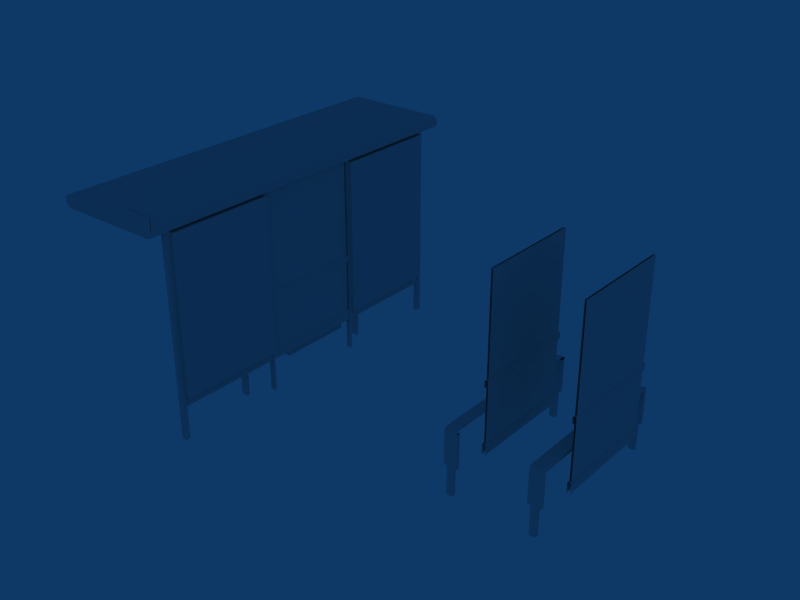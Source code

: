 # Source: Insignia_C.blend  (saved by Blender 2.49.2; exported with 4.5.12 LTS)
import bpy
from mathutils import Matrix  # noqa: F401  (used for matrix-valued properties, if any)

bpy.ops.wm.read_factory_settings(use_empty=True)
scene = bpy.context.scene
scene.name = 'Scene'

# ---- collections
col_collection_1 = bpy.data.collections.new('Collection 1'); scene.collection.children.link(col_collection_1)

# ---- world
world_world = bpy.data.worlds.new('World'); scene.world = world_world
world_world.color = (0.05656, 0.2208, 0.4)
world_world.use_sun_shadow = False
world_world.sun_shadow_jitter_overblur = 0.0
world_world.cycles.sampling_method = 'MANUAL'
world_world.cycles.sample_map_resolution = 256

# ---- meshes
me_cube_002 = bpy.data.meshes.new('Cube.002')
me_cube_002.from_pydata([(0.075, 1.965, 0.27), (0.075, 1.965, 2.2), (0.075, 0.675, 2.2), (0.075, 0.675, 0.27), (0.075, -1.965, 0.27), (0.075, -1.965, 2.2), (0.075, -0.675, 2.2), (0.075, -0.675, 0.27)], [], [(0, 1, 2, 3), (7, 6, 5, 4)])
me_cube_002.polygons.foreach_set('use_smooth', [True] * 2)
_uv = me_cube_002.uv_layers.new(name='UVTex')
_uv.uv.foreach_set('vector', [0.6836, 0.0, 0.6836, 1.0, 8.941e-08, 1.0, -8.941e-08, 6.113e-08, 0.6836, 0.0, 0.6836, 1.0, 8.941e-08, 1.0, -8.941e-08, 6.113e-08])
me_cube_002.use_remesh_preserve_volume = False
me_cube_002.use_remesh_preserve_attributes = False
me_cube_002.use_mirror_vertex_groups = False
me_cube_002.update()
me_cube_001 = bpy.data.meshes.new('Cube.001')
me_cube_001.from_pydata([(3.91, 0.96, 0.54), (3.91, -0.93, 0.55), (3.91, 0.93, 0.51), (3.91, -0.93, 0.51), (3.91, 0.93, 0.55), (3.91, 3.954e-07, 0.55), (3.91, 3.954e-07, 0.51), (3.91, -0.465, 0.55), (3.91, 0.465, 0.55), (3.91, 0.465, 0.51), (3.91, -0.465, 0.51), (3.91, -0.96, 0.54), (4.01, 0.625, 0.28), (4.01, -0.625, 0.28), (4.01, -0.625, 2.22), (4.01, 0.625, 2.22), (3.99, 0.625, 2.22), (3.99, -0.625, 2.22), (3.99, -0.625, 0.28), (3.99, 0.625, 0.28), (3.99, 0.645, 0.28), (3.75, -0.93, 0.5), (3.91, -0.93, 0.1), (3.75, -0.93, 0.1), (3.91, -0.93, 0.51), (3.87, -0.93, -0.25), (3.79, -0.93, -0.25), (3.79, -0.93, 0.1), (3.87, -0.93, 0.1), (3.87, -0.97, -0.25), (3.87, -0.97, 0.1), (3.79, -0.97, 0.1), (3.79, -0.97, -0.25), (3.75, -0.97, 0.1), (3.91, -0.97, 0.1), (3.75, -0.96, 0.53), (3.91, -0.96, 0.54), (3.91, -0.97, 0.51), (3.75, -0.97, 0.5), (3.91, -0.93, 0.1), (3.87, -0.93, -0.25), (3.87, -0.93, 0.1), (3.91, -0.97, 0.51), (3.91, -0.97, 0.1), (3.87, -0.97, -0.25), (3.87, -0.97, 0.1), (3.75, -0.93, 0.1), (3.79, -0.93, -0.25), (3.79, -0.93, 0.1), (3.75, -0.97, 0.5), (3.75, -0.96, 0.53), (3.75, -0.97, 0.1), (3.79, -0.97, -0.25), (3.79, -0.97, 0.1), (3.75, -0.465, 0.5), (3.75, 0.465, 0.5), (3.75, 0.465, 0.54), (3.75, -0.465, 0.54), (3.75, 3.954e-07, 0.5), (3.75, 3.954e-07, 0.54), (3.75, -0.4644, 0.54), (3.75, 0.4655, 0.54), (3.91, -0.4644, 0.55), (3.91, 0.4655, 0.55), (3.75, 0.0007497, 0.54), (3.91, 0.0007498, 0.55), (3.75, 0.93, 0.54), (3.75, -0.93, 0.5), (3.75, 0.93, 0.5), (3.75, -0.93, 0.54), (3.87, 0.93, 0.1), (3.79, 0.93, 0.1), (3.79, 0.93, -0.25), (3.87, 0.93, -0.25), (3.91, 0.93, 0.51), (3.75, 0.93, 0.1), (3.91, 0.93, 0.1), (3.75, 0.93, 0.5), (3.79, 0.97, 0.1), (3.79, 0.97, -0.25), (3.75, 0.97, 0.1), (3.75, 0.96, 0.53), (3.75, 0.97, 0.5), (3.79, 0.93, 0.1), (3.79, 0.93, -0.25), (3.75, 0.93, 0.1), (3.87, 0.97, 0.1), (3.87, 0.97, -0.25), (3.91, 0.97, 0.1), (3.91, 0.97, 0.51), (3.87, 0.93, 0.1), (3.87, 0.93, -0.25), (3.91, 0.93, 0.1), (3.75, -0.9296, 0.54), (3.91, -0.9296, 0.55), (3.75, 0.97, 0.5), (3.91, 0.97, 0.51), (3.91, 0.93, 0.55), (3.75, 0.93, 0.54), (3.91, 0.96, 0.54), (3.75, 0.96, 0.53), (3.91, 0.97, 0.1), (3.75, 0.97, 0.1), (3.79, 0.97, -0.25), (3.79, 0.97, 0.1), (3.87, 0.97, 0.1), (3.87, 0.97, -0.25), (3.99, 0.645, 1.02), (3.99, -0.645, 1.02), (3.99, 0.645, 0.93), (3.99, -0.645, 0.93), (3.98, 0.645, 1.01), (3.98, -0.645, 1.01), (3.98, 0.645, 0.94), (3.98, -0.645, 0.94), (3.98, 0.645, 0.15), (3.98, 0.645, 0.27), (3.99, -0.645, 0.28), (3.98, -0.645, 0.27), (3.98, -0.645, 0.15), (4.02, -0.645, 0.15), (4.02, -0.645, 0.27), (4.01, -0.645, 0.28), (4.01, 0.645, 0.28), (4.02, 0.645, 0.27), (4.02, 0.645, 0.15), (4.02, -0.645, 0.94), (4.02, 0.645, 0.94), (4.02, -0.645, 1.01), (4.02, 0.645, 1.01), (4.01, -0.645, 0.93), (4.01, 0.645, 0.93), (4.01, 0.645, 1.02), (4.01, -0.645, 1.02), (3.01, 0.625, 1.02), (3.01, -0.625, 1.02), (3.01, -0.625, 2.22), (3.01, 0.625, 2.22), (2.99, 0.625, 2.22), (2.99, -0.625, 2.22), (2.99, -0.625, 1.02), (2.99, 0.625, 1.02), (3.01, -0.645, 1.02), (3.01, 0.645, 1.02), (3.01, 0.645, 0.93), (3.01, -0.645, 0.93), (3.02, 0.645, 1.01), (3.02, -0.645, 1.01), (3.02, 0.645, 0.94), (3.02, -0.645, 0.94), (3.02, 0.645, 0.15), (3.02, 0.645, 0.27), (3.01, 0.645, 0.28), (3.01, -0.645, 0.28), (3.02, -0.645, 0.27), (3.02, -0.645, 0.15), (2.98, -0.645, 0.15), (2.98, -0.645, 0.27), (2.99, -0.645, 0.28), (2.99, 0.645, 0.28), (2.98, 0.645, 0.27), (2.98, 0.645, 0.15), (2.98, -0.645, 0.94), (2.98, 0.645, 0.94), (2.98, -0.645, 1.01), (2.98, 0.645, 1.01), (2.99, -0.645, 0.93), (2.99, 0.645, 0.93), (2.99, -0.645, 1.02), (2.99, 0.645, 1.02), (3.01, 0.625, 0.28), (3.01, -0.625, 0.28), (3.01, -0.625, 0.93), (3.01, 0.625, 0.93), (2.99, 0.625, 0.93), (2.99, -0.625, 0.93), (2.99, -0.625, 0.28), (2.99, 0.625, 0.28), (2.87, 0.97, -0.25), (2.87, 0.97, 0.1), (2.79, 0.97, 0.1), (2.79, 0.97, -0.25), (2.75, 0.97, 0.1), (2.91, 0.97, 0.1), (2.75, 0.96, 0.53), (2.91, 0.96, 0.54), (2.75, 0.93, 0.54), (2.91, 0.93, 0.55), (2.91, 0.97, 0.51), (2.75, 0.97, 0.5), (2.91, -0.9296, 0.55), (2.75, -0.9296, 0.54), (2.91, 0.93, 0.51), (2.91, 0.93, 0.1), (2.87, 0.93, -0.25), (2.87, 0.93, 0.1), (2.91, 0.97, 0.51), (2.91, 0.97, 0.1), (2.87, 0.97, -0.25), (2.87, 0.97, 0.1), (2.75, 0.93, 0.1), (2.79, 0.93, -0.25), (2.79, 0.93, 0.1), (2.75, 0.97, 0.5), (2.75, 0.96, 0.53), (2.75, 0.97, 0.1), (2.79, 0.97, -0.25), (2.79, 0.97, 0.1), (2.75, 0.93, 0.5), (2.91, 0.93, 0.1), (2.75, 0.93, 0.1), (2.91, 0.93, 0.51), (2.87, 0.93, -0.25), (2.79, 0.93, -0.25), (2.79, 0.93, 0.1), (2.87, 0.93, 0.1), (2.75, -0.93, 0.54), (2.75, 0.93, 0.5), (2.75, -0.93, 0.5), (2.75, 0.93, 0.54), (2.91, 0.0007498, 0.55), (2.75, 0.0007497, 0.54), (2.91, 0.4655, 0.55), (2.91, -0.4644, 0.55), (2.75, 0.4655, 0.54), (2.75, -0.4644, 0.54), (2.75, 3.954e-07, 0.54), (2.75, 3.954e-07, 0.5), (2.75, -0.465, 0.54), (2.75, 0.465, 0.54), (2.75, 0.465, 0.5), (2.75, -0.465, 0.5), (2.79, -0.97, 0.1), (2.79, -0.97, -0.25), (2.75, -0.97, 0.1), (2.75, -0.96, 0.53), (2.75, -0.97, 0.5), (2.79, -0.93, 0.1), (2.79, -0.93, -0.25), (2.75, -0.93, 0.1), (2.87, -0.97, 0.1), (2.87, -0.97, -0.25), (2.91, -0.97, 0.1), (2.91, -0.97, 0.51), (2.87, -0.93, 0.1), (2.87, -0.93, -0.25), (2.91, -0.93, 0.1), (2.91, -0.93, 0.51), (2.75, -0.97, 0.5), (2.91, -0.97, 0.51), (2.91, -0.96, 0.54), (2.75, -0.96, 0.53), (2.91, -0.97, 0.1), (2.75, -0.97, 0.1), (2.79, -0.97, -0.25), (2.79, -0.97, 0.1), (2.87, -0.97, 0.1), (2.87, -0.97, -0.25), (2.87, -0.93, 0.1), (2.79, -0.93, 0.1), (2.79, -0.93, -0.25), (2.87, -0.93, -0.25), (2.91, -0.93, 0.51), (2.75, -0.93, 0.1), (2.91, -0.93, 0.1), (2.75, -0.93, 0.5)], [], [(0, 4, 2, 89), (1, 3, 10, 7), (7, 10, 6, 5), (5, 6, 9, 8), (8, 9, 2, 4), (11, 42, 3, 1), (12, 15, 14, 13), (19, 18, 17, 16), (122, 123, 20, 117), (23, 21, 24, 22), (27, 28, 25, 26), (30, 31, 32, 29), (35, 36, 94, 93), (38, 37, 36, 35), (33, 34, 37, 38), (43, 39, 3, 42), (45, 44, 40, 41), (50, 69, 67, 49), (51, 49, 67, 46), (53, 48, 47, 52), (56, 66, 68, 55), (59, 56, 55, 58), (57, 59, 58, 54), (69, 57, 54, 67), (60, 93, 94, 62), (64, 60, 62, 65), (61, 64, 65, 63), (98, 61, 63, 97), (71, 72, 73, 70), (75, 76, 74, 77), (78, 79, 84, 83), (80, 85, 68, 82), (81, 82, 68, 66), (86, 90, 91, 87), (88, 89, 2, 92), (102, 95, 96, 101), (95, 100, 99, 96), (100, 98, 97, 99), (105, 106, 103, 104), (112, 108, 107, 111), (113, 109, 110, 114), (114, 112, 111, 113), (118, 117, 20, 116), (119, 118, 116, 115), (120, 125, 124, 121), (121, 124, 123, 122), (126, 127, 129, 128), (127, 126, 130, 131), (128, 129, 132, 133), (107, 108, 133, 132), (134, 137, 136, 135), (141, 140, 139, 138), (169, 168, 142, 143), (147, 146, 143, 142), (148, 149, 145, 144), (149, 148, 146, 147), (154, 151, 152, 153), (155, 150, 151, 154), (156, 157, 160, 161), (157, 158, 159, 160), (162, 164, 165, 163), (163, 167, 166, 162), (164, 168, 169, 165), (170, 173, 172, 171), (177, 176, 175, 174), (179, 178, 181, 180), (184, 186, 187, 185), (189, 184, 185, 188), (182, 189, 188, 183), (197, 196, 192, 193), (199, 195, 194, 198), (204, 203, 217, 219), (205, 200, 217, 203), (207, 206, 201, 202), (210, 209, 211, 208), (214, 213, 212, 215), (186, 224, 222, 187), (224, 221, 220, 222), (221, 225, 223, 220), (225, 191, 190, 223), (216, 228, 231, 218), (228, 226, 227, 231), (226, 229, 230, 227), (229, 219, 217, 230), (232, 237, 238, 233), (234, 236, 218, 239), (235, 216, 218, 236), (240, 241, 245, 244), (242, 246, 247, 243), (253, 252, 249, 248), (248, 249, 250, 251), (251, 250, 190, 191), (256, 255, 254, 257), (259, 258, 261, 260), (263, 265, 262, 264)])
me_cube_001.polygons.foreach_set('use_smooth', [True] * 95)
_uv = me_cube_001.uv_layers.new(name='UVTex')
_uv.uv.foreach_set('vector', [0.7637, 0.7119, 0.7812, 0.7153, 0.7812, 0.7017, 0.7578, 0.7017, 0.7383, 0.7188, 0.7617, 0.7188, 0.7617, 0.5313, 0.7383, 0.5313, 0.7383, 0.7188, 0.7617, 0.7188, 0.7617, 0.5313, 0.7383, 0.5313, 0.7383, 0.7188, 0.7617, 0.7188, 0.7617, 0.5313, 0.7383, 0.5313, 0.7383, 0.7188, 0.7617, 0.7188, 0.7617, 0.5313, 0.7383, 0.5313, 0.7637, 0.7119, 0.7578, 0.7017, 0.7812, 0.7017, 0.7812, 0.7153, 0.3281, 0.003906, 0.3281, 0.3398, 0.3867, 0.3398, 0.3867, 0.003906, 0.3281, 0.003906, 0.3867, 0.003906, 0.3867, 0.3398, 0.3281, 0.3398, 0.332, 0.9961, 0.332, 0.3477, 0.3281, 0.3477, 0.3281, 0.9961, 0.7812, 0.5653, 0.7812, 0.7017, 0.7344, 0.7051, 0.7344, 0.5653, 0.7695, 0.6903, 0.7461, 0.6903, 0.7461, 0.5312, 0.7695, 0.5312, 0.7461, 0.6903, 0.7695, 0.6903, 0.7695, 0.5312, 0.7461, 0.5312, 0.7812, 0.7119, 0.7344, 0.7153, 0.7344, 0.7188, 0.7812, 0.7153, 0.7812, 0.7017, 0.7344, 0.7051, 0.7344, 0.7153, 0.7812, 0.7119, 0.7812, 0.5653, 0.7344, 0.5653, 0.7344, 0.7051, 0.7812, 0.7017, 0.7578, 0.5653, 0.7344, 0.5653, 0.7344, 0.7051, 0.7578, 0.7051, 0.7578, 0.6903, 0.7578, 0.5312, 0.7344, 0.5312, 0.7344, 0.6903, 0.7637, 0.7119, 0.7812, 0.7153, 0.7812, 0.7017, 0.7578, 0.7017, 0.7578, 0.5653, 0.7578, 0.7017, 0.7812, 0.7017, 0.7813, 0.5653, 0.7578, 0.6903, 0.7813, 0.6903, 0.7812, 0.5312, 0.7578, 0.5312, 0.7383, 0.7188, 0.7383, 0.5313, 0.7617, 0.5313, 0.7617, 0.7188, 0.7383, 0.7188, 0.7383, 0.5313, 0.7617, 0.5313, 0.7617, 0.7188, 0.7383, 0.7188, 0.7383, 0.5313, 0.7617, 0.5313, 0.7617, 0.7188, 0.7383, 0.7188, 0.7383, 0.5313, 0.7617, 0.5313, 0.7617, 0.7188, 0.793, 0.7188, 0.793, 0.9688, 0.7305, 0.9688, 0.7305, 0.7188, 0.793, 0.7344, 0.793, 0.9844, 0.7305, 0.9844, 0.7305, 0.7344, 0.793, 0.9844, 0.793, 0.7344, 0.7305, 0.7344, 0.7305, 0.9844, 0.793, 0.9687, 0.793, 0.7188, 0.7305, 0.7188, 0.7305, 0.9688, 0.7695, 0.6903, 0.7695, 0.5312, 0.7461, 0.5312, 0.7461, 0.6903, 0.7812, 0.5653, 0.7344, 0.5653, 0.7344, 0.7051, 0.7812, 0.7017, 0.7578, 0.6903, 0.7578, 0.5312, 0.7812, 0.5312, 0.7813, 0.6903, 0.7578, 0.5653, 0.7813, 0.5653, 0.7812, 0.7017, 0.7578, 0.7017, 0.7637, 0.7119, 0.7578, 0.7017, 0.7812, 0.7017, 0.7812, 0.7153, 0.7578, 0.6903, 0.7344, 0.6903, 0.7344, 0.5312, 0.7578, 0.5312, 0.7578, 0.5653, 0.7578, 0.7051, 0.7344, 0.7051, 0.7344, 0.5653, 0.7812, 0.5653, 0.7812, 0.7017, 0.7344, 0.7051, 0.7344, 0.5653, 0.7812, 0.7017, 0.7812, 0.7119, 0.7344, 0.7153, 0.7344, 0.7051, 0.7812, 0.7119, 0.7812, 0.7153, 0.7344, 0.7188, 0.7344, 0.7153, 0.7461, 0.6903, 0.7461, 0.5312, 0.7695, 0.5312, 0.7695, 0.6903, 0.3672, 0.9961, 0.3633, 0.9961, 0.3633, 0.3477, 0.3672, 0.3477, 0.3828, 0.3477, 0.3867, 0.3477, 0.3867, 0.9961, 0.3828, 0.9961, 0.3828, 0.9961, 0.3672, 0.9961, 0.3672, 0.3477, 0.3828, 0.3477, 0.332, 0.9961, 0.3281, 0.9961, 0.3281, 0.3477, 0.332, 0.3477, 0.3594, 0.9961, 0.332, 0.9961, 0.332, 0.3477, 0.3594, 0.3477, 0.3594, 0.9961, 0.3594, 0.3477, 0.332, 0.3477, 0.332, 0.9961, 0.332, 0.9961, 0.332, 0.3477, 0.3281, 0.3477, 0.3281, 0.9961, 0.3828, 0.9961, 0.3828, 0.3477, 0.3672, 0.3477, 0.3672, 0.9961, 0.3828, 0.3477, 0.3828, 0.9961, 0.3867, 0.9961, 0.3867, 0.3477, 0.3672, 0.9961, 0.3672, 0.3477, 0.3633, 0.3477, 0.3633, 0.9961, 0.3672, 0.3477, 0.3672, 0.9961, 0.3633, 0.9961, 0.3633, 0.3477, 0.3281, 0.003906, 0.3281, 0.3398, 0.3867, 0.3398, 0.3867, 0.003906, 0.3281, 0.003906, 0.3867, 0.003906, 0.3867, 0.3398, 0.3281, 0.3398, 0.3672, 0.3477, 0.3672, 0.9961, 0.3633, 0.9961, 0.3633, 0.3477, 0.3672, 0.9961, 0.3672, 0.3477, 0.3633, 0.3477, 0.3633, 0.9961, 0.3828, 0.3477, 0.3828, 0.9961, 0.3867, 0.9961, 0.3867, 0.3477, 0.3828, 0.9961, 0.3828, 0.3477, 0.3672, 0.3477, 0.3672, 0.9961, 0.332, 0.9961, 0.332, 0.3477, 0.3281, 0.3477, 0.3281, 0.9961, 0.3594, 0.9961, 0.3594, 0.3477, 0.332, 0.3477, 0.332, 0.9961, 0.3594, 0.9961, 0.332, 0.9961, 0.332, 0.3477, 0.3594, 0.3477, 0.332, 0.9961, 0.3281, 0.9961, 0.3281, 0.3477, 0.332, 0.3477, 0.3828, 0.9961, 0.3672, 0.9961, 0.3672, 0.3477, 0.3828, 0.3477, 0.3828, 0.3477, 0.3867, 0.3477, 0.3867, 0.9961, 0.3828, 0.9961, 0.3672, 0.9961, 0.3633, 0.9961, 0.3633, 0.3477, 0.3672, 0.3477, 0.001953, 6.145e-08, 0.001953, 0.3359, 0.3242, 0.3359, 0.3242, 0.0, 0.001953, 6.145e-08, 0.3242, 0.0, 0.3242, 0.3359, 0.001953, 0.3359, 0.7461, 0.6903, 0.7461, 0.5312, 0.7695, 0.5312, 0.7695, 0.6903, 0.7812, 0.7119, 0.7812, 0.7153, 0.7344, 0.7188, 0.7344, 0.7153, 0.7812, 0.7017, 0.7812, 0.7119, 0.7344, 0.7153, 0.7344, 0.7051, 0.7812, 0.5653, 0.7812, 0.7017, 0.7344, 0.7051, 0.7344, 0.5653, 0.7578, 0.5653, 0.7578, 0.7051, 0.7344, 0.7051, 0.7344, 0.5653, 0.7578, 0.6903, 0.7344, 0.6903, 0.7344, 0.5312, 0.7578, 0.5312, 0.7637, 0.7119, 0.7578, 0.7017, 0.7812, 0.7017, 0.7812, 0.7153, 0.7578, 0.5653, 0.7813, 0.5653, 0.7812, 0.7017, 0.7578, 0.7017, 0.7578, 0.6903, 0.7578, 0.5312, 0.7812, 0.5312, 0.7813, 0.6903, 0.7812, 0.5653, 0.7344, 0.5653, 0.7344, 0.7051, 0.7812, 0.7017, 0.7695, 0.6903, 0.7695, 0.5312, 0.7461, 0.5312, 0.7461, 0.6903, 0.793, 0.9687, 0.793, 0.7188, 0.7305, 0.7188, 0.7305, 0.9688, 0.793, 0.9844, 0.793, 0.7344, 0.7305, 0.7344, 0.7305, 0.9844, 0.793, 0.7344, 0.793, 0.9844, 0.7305, 0.9844, 0.7305, 0.7344, 0.793, 0.7188, 0.793, 0.9688, 0.7305, 0.9688, 0.7305, 0.7188, 0.7383, 0.7188, 0.7383, 0.5313, 0.7617, 0.5313, 0.7617, 0.7188, 0.7383, 0.7188, 0.7383, 0.5313, 0.7617, 0.5313, 0.7617, 0.7188, 0.7383, 0.7188, 0.7383, 0.5313, 0.7617, 0.5313, 0.7617, 0.7188, 0.7383, 0.7188, 0.7383, 0.5313, 0.7617, 0.5313, 0.7617, 0.7188, 0.7578, 0.6903, 0.7813, 0.6903, 0.7812, 0.5312, 0.7578, 0.5312, 0.7578, 0.5653, 0.7578, 0.7017, 0.7812, 0.7017, 0.7813, 0.5653, 0.7637, 0.7119, 0.7812, 0.7153, 0.7812, 0.7017, 0.7578, 0.7017, 0.7578, 0.6903, 0.7578, 0.5312, 0.7344, 0.5312, 0.7344, 0.6903, 0.7578, 0.5653, 0.7344, 0.5653, 0.7344, 0.7051, 0.7578, 0.7051, 0.7812, 0.5653, 0.7344, 0.5653, 0.7344, 0.7051, 0.7812, 0.7017, 0.7812, 0.7017, 0.7344, 0.7051, 0.7344, 0.7153, 0.7812, 0.7119, 0.7812, 0.7119, 0.7344, 0.7153, 0.7344, 0.7188, 0.7812, 0.7153, 0.7461, 0.6903, 0.7695, 0.6903, 0.7695, 0.5312, 0.7461, 0.5312, 0.7695, 0.6903, 0.7461, 0.6903, 0.7461, 0.5312, 0.7695, 0.5312, 0.7812, 0.5653, 0.7812, 0.7017, 0.7344, 0.7051, 0.7344, 0.5653])
me_cube_001.use_remesh_preserve_volume = False
me_cube_001.use_remesh_preserve_attributes = False
me_cube_001.use_mirror_vertex_groups = False
me_cube_001.update()
me_cube = bpy.data.meshes.new('Cube')
me_cube.from_pydata([(-0.03, 0.545, 0.3), (-0.03, -0.355, 0.3), (-0.03, -0.355, 0.05), (-0.03, 0.545, 0.05), (-0.14, 0.545, 0.05), (-0.14, -0.355, 0.05), (-0.14, -0.355, 0.3), (-0.14, 0.545, 0.3), (-0.02, 1.965, 0.15), (-0.02, 1.965, 0.27), (-0.02, 1.965, 2.22), (-0.02, 1.965, 2.25), (-0.02, 0.675, 2.25), (-0.02, 0.675, 2.22), (-0.02, 0.675, 0.27), (-0.02, 0.675, 0.15), (-0.03, 1.965, -0.25), (-0.03, 1.965, 2.25), (-0.03, 2.025, 2.25), (-0.03, 2.025, -0.25), (0.03, 1.965, -0.25), (0.03, 1.965, 2.25), (-0.03, 1.965, 2.25), (-0.03, 1.965, -0.25), (0.03, 2.025, -0.25), (0.03, 2.025, 2.25), (0.03, 1.965, 2.25), (0.03, 1.965, -0.25), (-0.03, 2.025, -0.25), (-0.03, 2.025, 2.25), (0.03, 2.025, 2.25), (0.03, 2.025, -0.25), (0.03, 0.675, -0.25), (0.03, 0.675, 2.31), (-0.03, 0.675, 2.31), (-0.03, 0.675, -0.25), (0.03, 0.645, -0.25), (0.03, 0.645, 2.31), (0.03, 0.675, 2.31), (0.03, 0.675, -0.25), (-0.03, 0.645, -0.25), (-0.03, 0.645, 2.31), (0.03, 0.645, 2.31), (0.03, 0.645, -0.25), (-0.03, 0.675, -0.25), (-0.03, 0.675, 2.31), (-0.03, 0.645, 2.31), (-0.03, 0.645, -0.25), (0.02, 1.965, 2.22), (-0.02, 1.965, 2.22), (-0.02, 0.675, 2.22), (0.02, 0.675, 2.22), (0.02, 0.675, 0.15), (0.02, 0.675, 0.27), (0.02, 0.675, 2.22), (0.02, 0.675, 2.25), (0.02, 1.965, 2.25), (0.02, 1.965, 2.22), (0.02, 1.965, 0.27), (0.02, 1.965, 0.15), (0.01, 0.645, 1.02), (0.01, -0.645, 1.02), (0.01, 0.645, 0.93), (0.01, -0.645, 0.93), (0.02, 0.645, 1.01), (0.02, -0.645, 1.01), (0.02, 0.645, 0.94), (0.02, -0.645, 0.94), (0.02, 0.645, 0.15), (0.02, 0.645, 0.27), (0.02, 0.645, 2.22), (0.02, 0.645, 2.25), (0.02, -0.645, 2.25), (0.02, -0.645, 2.22), (0.01, 0.645, 0.28), (0.01, -0.645, 0.28), (0.02, -0.645, 0.27), (0.02, -0.645, 0.15), (0.02, -0.645, 2.22), (-0.02, -0.645, 2.22), (-0.02, 0.645, 2.22), (0.02, 0.645, 2.22), (-0.02, -0.645, 0.15), (-0.02, -0.645, 0.27), (-0.01, -0.645, 0.28), (-0.01, 0.645, 0.28), (-0.02, -0.645, 2.22), (-0.02, -0.645, 2.25), (-0.02, 0.645, 2.25), (-0.02, 0.645, 2.22), (-0.02, 0.645, 0.27), (-0.02, 0.645, 0.15), (-0.02, -0.645, 0.94), (-0.02, 0.645, 0.94), (-0.02, -0.645, 1.01), (-0.02, 0.645, 1.01), (-0.01, -0.645, 0.93), (-0.01, 0.645, 0.93), (-0.01, -0.645, 1.02), (-0.01, 0.645, 1.02), (-0.02, -0.675, 0.15), (-0.02, -0.675, 0.27), (-0.02, -0.675, 2.22), (-0.02, -0.675, 2.25), (-0.02, -1.965, 2.25), (-0.02, -1.965, 2.22), (-0.02, -1.965, 0.27), (-0.02, -1.965, 0.15), (0.02, -0.675, 2.22), (-0.02, -0.675, 2.22), (-0.02, -1.965, 2.22), (0.02, -1.965, 2.22), (0.02, -1.965, 0.15), (0.02, -1.965, 0.27), (0.02, -1.965, 2.22), (0.02, -1.965, 2.25), (0.02, -0.675, 2.25), (0.02, -0.675, 2.22), (0.02, -0.675, 0.27), (0.02, -0.675, 0.15), (-0.03, -0.675, -0.25), (-0.03, -0.675, 2.31), (-0.03, -0.645, 2.31), (-0.03, -0.645, -0.25), (0.03, -0.675, -0.25), (0.03, -0.675, 2.31), (-0.03, -0.675, 2.31), (-0.03, -0.675, -0.25), (0.03, -0.645, -0.25), (0.03, -0.645, 2.31), (0.03, -0.675, 2.31), (0.03, -0.675, -0.25), (-0.03, -0.645, -0.25), (-0.03, -0.645, 2.31), (0.03, -0.645, 2.31), (0.03, -0.645, -0.25), (0.03, -1.965, -0.25), (0.03, -1.965, 2.25), (-0.03, -1.965, 2.25), (-0.03, -1.965, -0.25), (0.03, -2.025, -0.25), (0.03, -2.025, 2.25), (0.03, -1.965, 2.25), (0.03, -1.965, -0.25), (-0.03, -2.025, -0.25), (-0.03, -2.025, 2.25), (0.03, -2.025, 2.25), (0.03, -2.025, -0.25), (-0.03, -1.965, -0.25), (-0.03, -1.965, 2.25), (-0.03, -2.025, 2.25), (-0.03, -2.025, -0.25), (0.01, 0.625, 0.28), (0.01, -0.625, 0.28), (0.01, -0.625, 2.22), (0.01, 0.625, 2.22), (-0.01, 0.625, 2.22), (-0.01, -0.625, 2.22), (-0.01, -0.625, 0.28), (-0.01, 0.625, 0.28), (0.03, -2.025, 2.25), (0.03, -1.965, 2.25), (-1.2, -2.025, 2.25), (-1.2, -1.965, 2.25), (0.03, -2.025, 2.31), (-1.2, -2.025, 2.31), (-1.2, -1.965, 2.31), (0.03, -1.965, 2.31), (0.03, 2.025, 2.31), (-1.2, 2.025, 2.31), (-1.2, 1.965, 2.31), (0.03, 1.965, 2.31), (-1.2, 2.025, 2.25), (-1.2, 1.965, 2.25), (0.03, 2.025, 2.25), (0.03, 1.965, 2.25), (-1.2, -2.24, 2.31), (0.03, -2.24, 2.31), (-1.2, 2.24, 2.31), (0.03, 2.24, 2.31), (-1.2, -2.24, 2.22), (0.03, -2.24, 2.22), (0.03, 2.24, 2.22), (-1.2, 2.24, 2.22), (0.03, -2.245, 2.22), (-1.2, -2.245, 2.37), (0.03, -2.245, 2.37), (0.03, 2.245, 2.22), (0.03, 2.245, 2.37), (-1.2, 2.245, 2.37), (-1.237, -2.245, 2.36), (-1.238, 2.245, 2.36), (-1.265, -2.245, 2.333), (-1.2, -2.245, 2.22), (-1.237, -2.245, 2.23), (-1.238, 2.245, 2.23), (-1.265, 2.245, 2.258), (-1.265, -2.245, 2.258), (-1.275, -2.245, 2.295), (-1.275, 2.245, 2.295), (-1.2, 2.245, 2.22), (-1.265, 2.245, 2.333), (0.09495, 2.245, 2.333), (0.105, 2.245, 2.295), (0.105, -2.245, 2.295), (0.09495, -2.245, 2.258), (0.09495, 2.245, 2.258), (0.0675, 2.245, 2.23), (0.0675, -2.245, 2.23), (0.09495, -2.245, 2.333), (0.0675, 2.245, 2.36), (0.0675, -2.245, 2.36), (0.03, 1.965, 2.25), (0.03, 2.025, 2.25), (-1.2, 1.965, 2.25), (-1.2, 2.025, 2.25), (-1.2, -1.965, 2.25), (-1.2, -2.025, 2.25), (0.03, -1.965, 2.25), (0.03, -2.025, 2.25), (-1.238, 2.245, 2.36), (-1.265, 2.245, 2.333), (-1.238, 2.245, 2.23), (-1.265, 2.245, 2.258), (-1.275, 2.245, 2.295), (-1.2, 2.245, 2.295), (0.03, 2.245, 2.295), (0.105, 2.245, 2.295), (0.09495, 2.245, 2.258), (0.0675, 2.245, 2.23), (0.03, 2.245, 2.22), (0.09495, 2.245, 2.333), (0.0675, 2.245, 2.36), (-1.2, 2.245, 2.37), (0.03, 2.245, 2.37), (-1.2, 2.245, 2.22), (-1.237, -2.245, 2.36), (-1.237, -2.245, 2.23), (-1.265, -2.245, 2.258), (-1.2, -2.245, 2.295), (-1.275, -2.245, 2.295), (-1.265, -2.245, 2.333), (0.03, -2.245, 2.22), (0.105, -2.245, 2.295), (0.03, -2.245, 2.295), (0.09495, -2.245, 2.258), (0.0675, -2.245, 2.23), (-1.2, -2.245, 2.37), (-1.2, -2.245, 2.22), (-0.14, 0.545, 0.3), (-0.14, -0.355, 0.3), (-0.14, -0.355, 0.05), (-0.14, 0.545, 0.05), (-0.03, 0.545, 0.05), (-0.03, -0.355, 0.05), (-0.03, -0.355, 0.3), (-0.03, 0.545, 0.3), (0.105, -2.245, 2.37), (0.03, -2.245, 2.37), (0.105, -2.245, 2.47), (-0.22, -2.245, 2.47), (-0.22, -2.245, 2.37), (-0.22, -2.24, 2.37), (-0.22, -2.24, 2.47), (0.105, -2.24, 2.47), (0.03, -2.24, 2.37), (0.105, -2.24, 2.37), (0.03, -2.24, 2.295), (0.105, -2.24, 2.295), (-0.13, 0.97, -0.25), (-0.13, 0.97, 0.1), (-0.21, 0.97, 0.1), (-0.21, 0.97, -0.25), (-0.25, 0.97, 0.1), (-0.09, 0.97, 0.1), (-0.25, 0.96, 0.53), (-0.09, 0.96, 0.54), (-0.25, 0.93, 0.54), (-0.09, 0.93, 0.55), (-0.09, 0.97, 0.51), (-0.25, 0.97, 0.5), (-0.09, -0.9296, 0.55), (-0.25, -0.9296, 0.54), (-0.09, 0.93, 0.51), (-0.09, 0.93, 0.1), (-0.13, 0.93, -0.25), (-0.13, 0.93, 0.1), (-0.09, 0.97, 0.51), (-0.09, 0.97, 0.1), (-0.13, 0.97, -0.25), (-0.13, 0.97, 0.1), (-0.25, 0.93, 0.1), (-0.21, 0.93, -0.25), (-0.21, 0.93, 0.1), (-0.25, 0.97, 0.5), (-0.25, 0.96, 0.53), (-0.25, 0.97, 0.1), (-0.21, 0.97, -0.25), (-0.21, 0.97, 0.1), (-0.25, 0.93, 0.5), (-0.09, 0.93, 0.1), (-0.25, 0.93, 0.1), (-0.09, 0.93, 0.51), (-0.13, 0.93, -0.25), (-0.21, 0.93, -0.25), (-0.21, 0.93, 0.1), (-0.13, 0.93, 0.1), (-0.25, -0.93, 0.54), (-0.25, 0.93, 0.5), (-0.25, -0.93, 0.5), (-0.25, 0.93, 0.54), (-0.09, 0.0007498, 0.55), (-0.25, 0.0007497, 0.54), (-0.09, 0.4655, 0.55), (-0.09, -0.4644, 0.55), (-0.25, 0.4655, 0.54), (-0.25, -0.4644, 0.54), (-0.25, 3.954e-07, 0.54), (-0.25, 3.954e-07, 0.5), (-0.25, -0.465, 0.54), (-0.25, 0.465, 0.54), (-0.25, 0.465, 0.5), (-0.25, -0.465, 0.5), (-0.21, -0.97, 0.1), (-0.21, -0.97, -0.25), (-0.25, -0.97, 0.1), (-0.25, -0.96, 0.53), (-0.25, -0.97, 0.5), (-0.21, -0.93, 0.1), (-0.21, -0.93, -0.25), (-0.25, -0.93, 0.1), (-0.13, -0.97, 0.1), (-0.13, -0.97, -0.25), (-0.09, -0.97, 0.1), (-0.09, -0.97, 0.51), (-0.13, -0.93, 0.1), (-0.13, -0.93, -0.25), (-0.09, -0.93, 0.1), (-0.09, -0.93, 0.51), (-0.25, -0.97, 0.5), (-0.09, -0.97, 0.51), (-0.09, -0.96, 0.54), (-0.25, -0.96, 0.53), (-0.09, -0.97, 0.1), (-0.25, -0.97, 0.1), (-0.21, -0.97, -0.25), (-0.21, -0.97, 0.1), (-0.13, -0.97, 0.1), (-0.13, -0.97, -0.25), (-0.13, -0.93, 0.1), (-0.21, -0.93, 0.1), (-0.21, -0.93, -0.25), (-0.13, -0.93, -0.25), (-0.09, -0.93, 0.51), (-0.25, -0.93, 0.1), (-0.09, -0.93, 0.1), (-0.25, -0.93, 0.5), (-0.7176, -0.1326, 2.3), (-0.6568, -0.1732, 2.3), (-0.585, -0.1875, 2.3), (-0.5132, -0.1732, 2.3), (-0.4524, -0.1326, 2.3), (-0.4118, -0.07175, 2.3), (-0.3975, 6.209e-07, 2.3), (-0.4118, 0.07175, 2.3), (-0.4524, 0.1326, 2.3), (-0.5132, 0.1732, 2.3), (-0.585, 0.1875, 2.3), (-0.6568, 0.1732, 2.3), (-0.7176, 0.1326, 2.3), (-0.7582, 0.07175, 2.3), (-0.7725, 4.689e-07, 2.3), (-0.7582, -0.07175, 2.3), (-0.585, 6.641e-07, 2.265), (-0.075, -0.675, 2.2), (0.075, -1.965, 2.2), (-0.075, -1.965, 2.2), (0.075, -0.675, 2.2), (-0.075, -1.965, 2.2), (-0.075, -1.965, 0.27), (-0.075, -0.675, 0.27), (-0.075, -0.675, 2.2), (-0.075, -1.965, 0.27), (0.075, -1.965, 0.27), (0.075, -1.965, 2.2), (-0.075, -1.965, 2.2), (-0.075, -0.675, 2.2), (0.075, -0.675, 2.2), (0.075, -0.675, 0.27), (-0.075, -0.675, 0.27), (-0.075, 1.965, 0.27), (0.075, 1.965, 0.27), (0.075, 1.965, 2.2), (-0.075, 1.965, 2.2), (-0.075, 0.675, 2.2), (0.075, 0.675, 2.2), (0.075, 0.675, 0.27), (-0.075, 0.675, 0.27), (-0.075, 1.965, 2.2), (-0.075, 1.965, 0.27), (-0.075, 0.675, 0.27), (-0.075, 0.675, 2.2), (0.075, 1.965, 2.2), (-0.075, 0.675, 2.2), (0.075, 0.675, 2.2), (-0.075, 1.965, 2.2), (-0.03, 0.545, 0.3), (-0.03, -0.355, 0.3), (-0.14, 0.545, 0.3), (-0.14, -0.355, 0.3)], [], [(5, 2, 1, 6), (7, 0, 3, 4), (12, 11, 10, 13), (15, 14, 9, 8), (16, 17, 18, 19), (23, 20, 21, 22), (24, 25, 26, 27), (31, 28, 29, 30), (32, 35, 34, 33), (39, 38, 37, 36), (40, 43, 42, 41), (47, 46, 45, 44), (50, 49, 48, 51), (52, 59, 58, 53), (55, 54, 57, 56), (65, 64, 60, 61), (66, 67, 63, 62), (67, 66, 64, 65), (72, 73, 70, 71), (76, 69, 74, 75), (77, 68, 69, 76), (79, 80, 81, 78), (82, 83, 90, 91), (83, 84, 85, 90), (87, 88, 89, 86), (92, 94, 95, 93), (93, 97, 96, 92), (94, 98, 99, 95), (104, 103, 102, 105), (107, 106, 101, 100), (110, 109, 108, 111), (112, 119, 118, 113), (115, 114, 117, 116), (120, 121, 122, 123), (127, 124, 125, 126), (128, 129, 130, 131), (135, 132, 133, 134), (136, 139, 138, 137), (143, 142, 141, 140), (144, 147, 146, 145), (151, 150, 149, 148), (152, 155, 154, 153), (159, 158, 157, 156), (162, 160, 164, 165), (161, 163, 166, 167), (174, 172, 169, 168), (173, 175, 171, 170), (176, 178, 179, 177), (176, 177, 181, 180), (177, 179, 182, 181), (179, 178, 183, 182), (178, 176, 180, 183), (185, 186, 188, 189), (185, 189, 191, 190), (190, 191, 201, 192), (192, 201, 199, 198), (194, 195, 200, 193), (197, 196, 195, 194), (198, 199, 196, 197), (204, 205, 206, 203), (205, 208, 207, 206), (208, 184, 187, 207), (209, 204, 203, 202), (211, 209, 202, 210), (186, 211, 210, 188), (212, 214, 215, 213), (219, 217, 216, 218), (221, 220, 233, 225), (221, 225, 223, 224), (223, 225, 235, 222), (228, 229, 230, 226), (231, 227, 228, 226), (231, 226, 234, 232), (235, 233, 234, 230), (238, 237, 248, 239), (241, 240, 238, 239), (241, 239, 247, 236), (245, 244, 242, 246), (242, 258, 247, 248), (249, 252, 251, 250), (256, 255, 254, 253), (244, 245, 243), (244, 243, 257, 258), (259, 260, 261, 257), (264, 266, 262, 263), (267, 265, 266, 268), (270, 269, 272, 271), (275, 277, 278, 276), (280, 275, 276, 279), (273, 280, 279, 274), (288, 287, 283, 284), (290, 286, 285, 289), (295, 294, 308, 310), (296, 291, 308, 294), (298, 297, 292, 293), (301, 300, 302, 299), (305, 304, 303, 306), (277, 315, 313, 278), (315, 312, 311, 313), (312, 316, 314, 311), (316, 282, 281, 314), (307, 319, 322, 309), (319, 317, 318, 322), (317, 320, 321, 318), (320, 310, 308, 321), (323, 328, 329, 324), (325, 327, 309, 330), (326, 307, 309, 327), (331, 332, 336, 335), (333, 337, 338, 334), (344, 343, 340, 339), (339, 340, 341, 342), (342, 341, 281, 282), (347, 346, 345, 348), (350, 349, 352, 351), (354, 356, 353, 355), (358, 357, 373), (359, 358, 373), (360, 359, 373), (361, 360, 373), (362, 361, 373), (363, 362, 373), (364, 363, 373), (365, 364, 373), (366, 365, 373), (367, 366, 373), (368, 367, 373), (369, 368, 373), (370, 369, 373), (371, 370, 373), (372, 371, 373), (357, 372, 373), (376, 375, 377, 374), (381, 380, 379, 378), (382, 383, 384, 385), (389, 386, 387, 388), (390, 393, 392, 391), (397, 396, 395, 394), (398, 399, 400, 401), (403, 404, 402, 405), (406, 408, 409, 407)])
me_cube.polygons.foreach_set('use_smooth', [1, 1, 1, 1, 1, 1, 1, 1, 1, 1, 1, 1, 1, 1, 1, 1, 1, 1, 1, 1, 1, 1, 1, 1, 1, 1, 1, 1, 1, 1, 1, 1, 1, 1, 1, 1, 1, 1, 1, 1, 1, 1, 1, 1, 1, 1, 1, 1, 1, 1, 1, 1, 1, 1, 1, 1, 1, 1, 1, 1, 1, 1, 1, 1, 1, 1, 1, 1, 1, 1, 1, 1, 1, 1, 1, 1, 1, 1, 1, 1, 1, 1, 1, 1, 1, 1, 1, 1, 1, 1, 1, 1, 1, 1, 1, 1, 1, 1, 1, 1, 1, 1, 1, 1, 1, 1, 1, 1, 1, 1, 1, 1, 1, 1, 1, 1, 0, 0, 0, 0, 0, 0, 0, 0, 0, 0, 0, 0, 0, 0, 0, 0, 1, 1, 1, 1, 1, 1, 1, 1, 1])
_uv = me_cube.uv_layers.new(name='UVTex')
_uv.uv.foreach_set('vector', [0.3594, 0.3477, 0.3594, 0.4102, 0.332, 0.4102, 0.332, 0.3477, 0.332, 0.4102, 0.332, 0.3477, 0.3594, 0.3477, 0.3594, 0.4102, 0.3438, 0.9961, 0.3437, 0.3477, 0.3594, 0.3477, 0.3594, 0.9961, 0.3594, 0.9961, 0.332, 0.9961, 0.332, 0.3477, 0.3594, 0.3477, 0.3516, 0.3477, 0.3516, 0.9961, 0.3359, 0.9961, 0.3359, 0.3477, 0.3516, 0.3477, 0.3359, 0.3477, 0.3359, 0.9961, 0.3516, 0.9961, 0.3516, 0.3477, 0.3516, 0.9961, 0.3359, 0.9961, 0.3359, 0.3477, 0.3516, 0.3477, 0.3359, 0.3477, 0.3359, 0.9961, 0.3516, 0.9961, 0.3516, 0.3477, 0.3359, 0.3477, 0.3359, 0.9961, 0.3516, 0.9961, 0.3516, 0.3477, 0.3516, 0.9961, 0.3359, 0.9961, 0.3359, 0.3477, 0.3516, 0.3477, 0.3359, 0.3477, 0.3359, 0.9961, 0.3516, 0.9961, 0.3516, 0.3477, 0.3516, 0.9961, 0.3359, 0.9961, 0.3359, 0.3477, 0.3438, 0.9961, 0.3437, 0.3477, 0.3594, 0.3477, 0.3594, 0.9961, 0.3594, 0.9961, 0.3594, 0.3477, 0.332, 0.3477, 0.332, 0.9961, 0.3438, 0.9961, 0.3594, 0.9961, 0.3594, 0.3477, 0.3437, 0.3477, 0.3672, 0.9961, 0.3672, 0.3477, 0.3633, 0.3477, 0.3633, 0.9961, 0.3828, 0.3477, 0.3828, 0.9961, 0.3867, 0.9961, 0.3867, 0.3477, 0.3828, 0.9961, 0.3828, 0.3477, 0.3672, 0.3477, 0.3672, 0.9961, 0.3438, 0.9961, 0.3594, 0.9961, 0.3594, 0.3477, 0.3437, 0.3477, 0.332, 0.9961, 0.332, 0.3477, 0.3281, 0.3477, 0.3281, 0.9961, 0.3594, 0.9961, 0.3594, 0.3477, 0.332, 0.3477, 0.332, 0.9961, 0.3438, 0.9961, 0.3437, 0.3477, 0.3594, 0.3477, 0.3594, 0.9961, 0.3594, 0.9961, 0.332, 0.9961, 0.332, 0.3477, 0.3594, 0.3477, 0.332, 0.9961, 0.3281, 0.9961, 0.3281, 0.3477, 0.332, 0.3477, 0.3438, 0.9961, 0.3437, 0.3477, 0.3594, 0.3477, 0.3594, 0.9961, 0.3828, 0.9961, 0.3672, 0.9961, 0.3672, 0.3477, 0.3828, 0.3477, 0.3828, 0.3477, 0.3867, 0.3477, 0.3867, 0.9961, 0.3828, 0.9961, 0.3672, 0.9961, 0.3633, 0.9961, 0.3633, 0.3477, 0.3672, 0.3477, 0.3438, 0.9961, 0.3437, 0.3477, 0.3594, 0.3477, 0.3594, 0.9961, 0.3594, 0.9961, 0.332, 0.9961, 0.332, 0.3477, 0.3594, 0.3477, 0.3438, 0.9961, 0.3437, 0.3477, 0.3594, 0.3477, 0.3594, 0.9961, 0.3594, 0.9961, 0.3594, 0.3477, 0.332, 0.3477, 0.332, 0.9961, 0.3438, 0.9961, 0.3594, 0.9961, 0.3594, 0.3477, 0.3437, 0.3477, 0.3516, 0.3477, 0.3516, 0.9961, 0.3359, 0.9961, 0.3359, 0.3477, 0.3516, 0.3477, 0.3359, 0.3477, 0.3359, 0.9961, 0.3516, 0.9961, 0.3516, 0.3477, 0.3516, 0.9961, 0.3359, 0.9961, 0.3359, 0.3477, 0.3516, 0.3477, 0.3359, 0.3477, 0.3359, 0.9961, 0.3516, 0.9961, 0.3516, 0.3477, 0.3359, 0.3477, 0.3359, 0.9961, 0.3516, 0.9961, 0.3516, 0.3477, 0.3516, 0.9961, 0.3359, 0.9961, 0.3359, 0.3477, 0.3516, 0.3477, 0.3359, 0.3477, 0.3359, 0.9961, 0.3516, 0.9961, 0.3516, 0.3477, 0.3516, 0.9961, 0.3359, 0.9961, 0.3359, 0.3477, 0.001953, 6.145e-08, 0.001953, 0.9961, 0.3242, 0.9961, 0.3242, 0.0, 0.001953, 6.145e-08, 0.3242, 0.0, 0.3242, 0.9961, 0.001953, 0.9961, 0.3594, 0.3477, 0.3594, 0.9961, 0.3437, 0.9961, 0.3437, 0.3477, 0.3594, 0.3477, 0.3594, 0.9961, 0.3437, 0.9961, 0.3437, 0.3477, 0.3594, 0.3477, 0.3594, 0.9961, 0.3437, 0.9961, 0.3437, 0.3477, 0.3594, 0.3477, 0.3594, 0.9961, 0.3437, 0.9961, 0.3437, 0.3477, 0.8652, 0.9961, 0.8652, 0.003906, 0.998, 0.003906, 0.998, 0.9961, 0.3437, 0.9961, 0.3437, 0.3477, 0.3594, 0.3477, 0.3594, 0.9961, 0.3437, 0.9961, 0.3437, 0.3477, 0.3594, 0.3477, 0.3594, 0.9961, 0.3437, 0.9961, 0.3437, 0.3477, 0.3594, 0.3477, 0.3594, 0.9961, 0.3437, 0.9961, 0.3437, 0.3477, 0.3594, 0.3477, 0.3594, 0.9961, 0.8633, 0.9961, 0.7949, 0.9961, 0.7949, 0.5039, 0.8633, 0.5039, 0.8284, 0.4961, 0.8284, 0.003906, 0.8307, 0.003906, 0.8307, 0.4961, 0.8307, 0.4961, 0.8307, 0.003906, 0.8371, 0.003906, 0.8371, 0.4961, 0.8371, 0.4961, 0.8371, 0.003906, 0.8458, 0.003906, 0.8458, 0.4961, 0.8609, 0.4961, 0.8609, 0.003906, 0.8633, 0.003906, 0.8633, 0.4961, 0.8546, 0.4961, 0.8546, 0.003906, 0.8609, 0.003906, 0.8609, 0.4961, 0.8458, 0.4961, 0.8458, 0.003906, 0.8546, 0.003906, 0.8546, 0.4961, 0.8458, 0.003906, 0.8546, 0.003906, 0.8546, 0.4961, 0.8458, 0.4961, 0.8546, 0.003906, 0.8609, 0.003906, 0.8609, 0.4961, 0.8546, 0.4961, 0.8609, 0.003906, 0.8633, 0.003906, 0.8633, 0.4961, 0.8609, 0.4961, 0.8371, 0.003906, 0.8458, 0.003906, 0.8458, 0.4961, 0.8371, 0.4961, 0.8307, 0.003906, 0.8371, 0.003906, 0.8371, 0.4961, 0.8307, 0.4961, 0.8284, 0.003906, 0.8307, 0.003906, 0.8307, 0.4961, 0.8284, 0.4961, 0.3594, 0.3477, 0.3594, 0.9961, 0.3437, 0.9961, 0.3437, 0.3477, 0.3594, 0.3477, 0.3594, 0.9961, 0.3437, 0.9961, 0.3437, 0.3477, 0.8461, 0.4387, 0.8427, 0.4312, 0.8414, 0.421, 0.8508, 0.421, 0.8461, 0.4387, 0.8508, 0.421, 0.8555, 0.4387, 0.8508, 0.4414, 0.8555, 0.4387, 0.8508, 0.421, 0.8602, 0.421, 0.8589, 0.4312, 0.8555, 0.06914, 0.8589, 0.0766, 0.8602, 0.08679, 0.8508, 0.08679, 0.8461, 0.06914, 0.8508, 0.06641, 0.8555, 0.06914, 0.8508, 0.08679, 0.8461, 0.06914, 0.8508, 0.08679, 0.8414, 0.08679, 0.8427, 0.0766, 0.8602, 0.421, 0.8414, 0.421, 0.8414, 0.08679, 0.8602, 0.08679, 0.8184, 0.007547, 0.8227, 0.01749, 0.8242, 0.03108, 0.8126, 0.03108, 0.8068, 0.007547, 0.8126, 0.003906, 0.8184, 0.007547, 0.8126, 0.03108, 0.8068, 0.007547, 0.8126, 0.03108, 0.801, 0.03108, 0.8025, 0.01749, 0.8184, 0.5003, 0.8126, 0.4767, 0.8242, 0.4767, 0.8227, 0.4903, 0.8242, 0.4767, 0.801, 0.4767, 0.801, 0.03108, 0.8242, 0.03108, 0.332, 0.3477, 0.3594, 0.3477, 0.3594, 0.9961, 0.332, 0.9961, 0.332, 0.9961, 0.332, 0.3477, 0.3594, 0.3477, 0.3594, 0.9961, 0.8126, 0.4767, 0.8184, 0.5003, 0.8126, 0.5039, 0.8126, 0.4767, 0.8126, 0.5039, 0.801, 0.5039, 0.801, 0.4767, 0.7836, 0.5039, 0.7836, 0.3906, 0.801, 0.3906, 0.801, 0.5039, 0.7836, 0.5039, 0.801, 0.5039, 0.801, 0.3906, 0.7836, 0.3906, 0.8126, 0.4767, 0.801, 0.4767, 0.801, 0.5039, 0.8126, 0.5039, 0.7461, 0.6903, 0.7461, 0.5312, 0.7695, 0.5312, 0.7695, 0.6903, 0.7812, 0.7119, 0.7812, 0.7153, 0.7344, 0.7188, 0.7344, 0.7153, 0.7812, 0.7017, 0.7812, 0.7119, 0.7344, 0.7153, 0.7344, 0.7051, 0.7812, 0.5653, 0.7812, 0.7017, 0.7344, 0.7051, 0.7344, 0.5653, 0.7578, 0.5653, 0.7578, 0.7051, 0.7344, 0.7051, 0.7344, 0.5653, 0.7578, 0.6903, 0.7344, 0.6903, 0.7344, 0.5312, 0.7578, 0.5312, 0.7637, 0.7119, 0.7578, 0.7017, 0.7812, 0.7017, 0.7812, 0.7153, 0.7578, 0.5653, 0.7813, 0.5653, 0.7812, 0.7017, 0.7578, 0.7017, 0.7578, 0.6903, 0.7578, 0.5312, 0.7812, 0.5312, 0.7813, 0.6903, 0.7812, 0.5653, 0.7344, 0.5653, 0.7344, 0.7051, 0.7812, 0.7017, 0.7695, 0.6903, 0.7695, 0.5312, 0.7461, 0.5312, 0.7461, 0.6903, 0.793, 0.9687, 0.793, 0.7188, 0.7305, 0.7188, 0.7305, 0.9688, 0.793, 0.9844, 0.793, 0.7344, 0.7305, 0.7344, 0.7305, 0.9844, 0.793, 0.7344, 0.793, 0.9844, 0.7305, 0.9844, 0.7305, 0.7344, 0.793, 0.7188, 0.793, 0.9688, 0.7305, 0.9688, 0.7305, 0.7188, 0.7383, 0.7188, 0.7383, 0.5313, 0.7617, 0.5313, 0.7617, 0.7188, 0.7383, 0.7188, 0.7383, 0.5313, 0.7617, 0.5313, 0.7617, 0.7188, 0.7383, 0.7188, 0.7383, 0.5313, 0.7617, 0.5313, 0.7617, 0.7188, 0.7383, 0.7188, 0.7383, 0.5313, 0.7617, 0.5313, 0.7617, 0.7188, 0.7578, 0.6903, 0.7813, 0.6903, 0.7812, 0.5312, 0.7578, 0.5312, 0.7578, 0.5653, 0.7578, 0.7017, 0.7812, 0.7017, 0.7813, 0.5653, 0.7637, 0.7119, 0.7812, 0.7153, 0.7812, 0.7017, 0.7578, 0.7017, 0.7578, 0.6903, 0.7578, 0.5312, 0.7344, 0.5312, 0.7344, 0.6903, 0.7578, 0.5653, 0.7344, 0.5653, 0.7344, 0.7051, 0.7578, 0.7051, 0.7812, 0.5653, 0.7344, 0.5653, 0.7344, 0.7051, 0.7812, 0.7017, 0.7812, 0.7017, 0.7344, 0.7051, 0.7344, 0.7153, 0.7812, 0.7119, 0.7812, 0.7119, 0.7344, 0.7153, 0.7344, 0.7188, 0.7812, 0.7153, 0.7461, 0.6903, 0.7695, 0.6903, 0.7695, 0.5312, 0.7461, 0.5312, 0.7695, 0.6903, 0.7461, 0.6903, 0.7461, 0.5312, 0.7695, 0.5312, 0.7812, 0.5653, 0.7812, 0.7017, 0.7344, 0.7051, 0.7344, 0.5653, 0.7925, 0.09032, 0.7858, 0.1106, 0.7637, 0.06641, 0.7949, 0.06641, 0.7925, 0.09032, 0.7637, 0.06641, 0.7925, 0.04249, 0.7949, 0.06641, 0.7637, 0.06641, 0.7858, 0.02221, 0.7925, 0.04249, 0.7637, 0.06641, 0.7756, 0.008664, 0.7858, 0.02221, 0.7637, 0.06641, 0.7637, 0.003906, 0.7756, 0.008664, 0.7637, 0.06641, 0.7517, 0.008664, 0.7637, 0.003906, 0.7637, 0.06641, 0.7416, 0.02221, 0.7517, 0.008664, 0.7637, 0.06641, 0.7348, 0.04249, 0.7416, 0.02221, 0.7637, 0.06641, 0.7324, 0.06641, 0.7348, 0.04249, 0.7637, 0.06641, 0.7348, 0.09032, 0.7324, 0.06641, 0.7637, 0.06641, 0.7416, 0.1106, 0.7348, 0.09032, 0.7637, 0.06641, 0.7517, 0.1241, 0.7416, 0.1106, 0.7637, 0.06641, 0.7637, 0.1289, 0.7517, 0.1241, 0.7637, 0.06641, 0.7756, 0.1241, 0.7637, 0.1289, 0.7637, 0.06641, 0.7858, 0.1106, 0.7756, 0.1241, 0.7637, 0.06641, 0.3437, 0.9961, 0.3594, 0.9961, 0.3594, 0.3477, 0.3437, 0.3477, 0.7285, 0.9922, 0.7285, 5.96e-08, 0.3906, 0.0, 0.3906, 0.9922, 0.3359, 0.3477, 0.3516, 0.3477, 0.3516, 0.9961, 0.3359, 0.9961, 0.3359, 0.3477, 0.3359, 0.9961, 0.3516, 0.9961, 0.3516, 0.3477, 0.3359, 0.3477, 0.3359, 0.9961, 0.3516, 0.9961, 0.3516, 0.3477, 0.3359, 0.3477, 0.3516, 0.3477, 0.3516, 0.9961, 0.3359, 0.9961, 0.3906, 0.9922, 0.3906, 6.113e-08, 0.7285, 0.0, 0.7285, 0.9922, 0.3437, 0.9961, 0.3594, 0.9961, 0.3594, 0.3477, 0.3437, 0.3477, 0.3594, 0.9961, 0.332, 0.9961, 0.332, 0.3477, 0.3594, 0.3477])
me_cube.use_remesh_preserve_volume = False
me_cube.use_remesh_preserve_attributes = False
me_cube.use_mirror_vertex_groups = False
me_cube.update()

# ---- objects
ob_cube_002 = bpy.data.objects.new('Cube.002', me_cube_002)
ob_cube_001 = bpy.data.objects.new('Cube.001', me_cube_001)
ob_cube = bpy.data.objects.new('Cube', me_cube)

# ---- transforms, parenting, visibility, modifiers, constraints
ob_cube_002.location = (0.0, 0.0, 0.0)
ob_cube_002.lock_rotations_4d = False
ob_cube_002.empty_display_type = 'ARROWS'
ob_cube_002.color = (0.0, 0.0, 0.0, 1.0)
ob_cube_002.lineart.crease_threshold = 0.0
ob_cube_001.location = (0.0, 0.0, 0.0)
ob_cube_001.lock_rotations_4d = False
ob_cube_001.empty_display_type = 'ARROWS'
ob_cube_001.color = (0.0, 0.0, 0.0, 1.0)
ob_cube_001.lineart.crease_threshold = 0.0
ob_cube.location = (0.0, 0.0, 0.0)
ob_cube.lock_rotations_4d = False
ob_cube.empty_display_type = 'ARROWS'
ob_cube.color = (0.0, 0.0, 0.0, 1.0)
ob_cube.lineart.crease_threshold = 0.0

# ---- collection membership
col_collection_1.objects.link(ob_cube_002)
col_collection_1.objects.link(ob_cube_001)
col_collection_1.objects.link(ob_cube)

# ---- scene / render settings (as saved in the file)
scene.camera = ob_cube
scene.frame_start = 1; scene.frame_end = 250; scene.frame_set(2)
scene.render.engine = 'BLENDER_EEVEE_NEXT'
scene.render.image_settings.file_format = 'JPEG'
scene.render.image_settings.color_mode = 'RGB'
scene.render.image_settings.compression = 90
scene.render.resolution_x = 800
scene.render.resolution_y = 600
scene.render.pixel_aspect_x = 100.0
scene.render.pixel_aspect_y = 100.0
scene.render.fps = 25
scene.render.dither_intensity = 0.0
scene.render.use_compositing = False
scene.render.use_sequencer = False
scene.render.bake_margin = 2
scene.render.bake_bias = 0.0
scene.render.use_stamp_time = False
scene.render.use_stamp_date = False
scene.render.use_stamp_frame = False
scene.render.use_stamp_camera = False
scene.render.use_stamp_scene = False
scene.render.use_stamp_filename = False
scene.render.use_stamp_render_time = False
scene.render.stamp_font_size = 0
scene.cycles.use_denoising = False
scene.cycles.samples = 10
scene.cycles.sampling_pattern = 'TABULATED_SOBOL'
scene.cycles.light_sampling_threshold = 0.0
scene.cycles.use_adaptive_sampling = False
scene.cycles.use_light_tree = False
scene.cycles.blur_glossy = 0.0
scene.cycles.volume_bounces = 1
scene.cycles.pixel_filter_type = 'GAUSSIAN'
scene.cycles.sample_clamp_indirect = 0.0
scene.view_settings.view_transform = 'Raw'
bpy.context.view_layer.update()

# ---- added for rendering (the .blend has no active camera): camera
cam_auto = bpy.data.cameras.new('AutoCamera')
cam_auto.lens = 50.0
cam_auto.sensor_width = 36.0
cam_auto.clip_end = 1000.0
ob_auto_camera = bpy.data.objects.new('AutoCamera', cam_auto)
scene.collection.objects.link(ob_auto_camera)
ob_auto_camera.location = (8.2712, -8.27844, 6.62896)
ob_auto_camera.rotation_euler = (1.09748, -7.21219e-08, 0.694738)
scene.camera = ob_auto_camera
bpy.context.view_layer.update()
